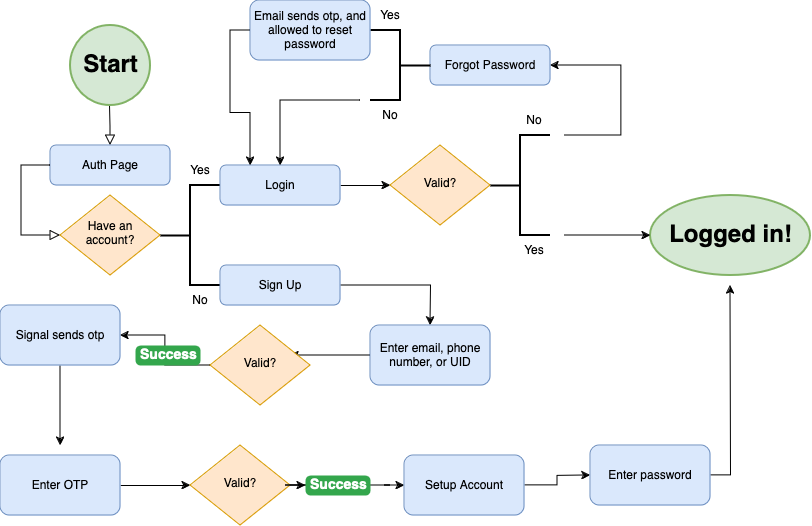

The diagram above was exported from draw.io. Its source (the exported page's mxGraphModel, read from the mxfile embedded in the PNG):
<mxGraphModel dx="954" dy="614" grid="1" gridSize="10" guides="1" tooltips="1" connect="1" arrows="1" fold="1" page="1" pageScale="1" pageWidth="827" pageHeight="1169" background="#FFFFFF" math="0" shadow="0">
  <root>
    <mxCell id="WIyWlLk6GJQsqaUBKTNV-0" />
    <mxCell id="WIyWlLk6GJQsqaUBKTNV-1" parent="WIyWlLk6GJQsqaUBKTNV-0" />
    <mxCell id="tLAa4-oBROdeahtazEGl-29" value="" style="edgeStyle=orthogonalEdgeStyle;rounded=0;html=1;jettySize=auto;orthogonalLoop=1;fontSize=11;endArrow=block;endFill=0;endSize=8;strokeWidth=1;shadow=0;labelBackgroundColor=none;exitX=0.5;exitY=1;exitDx=0;exitDy=0;" edge="1" parent="WIyWlLk6GJQsqaUBKTNV-1">
      <mxGeometry x="-0.3204" y="7" relative="1" as="geometry">
        <mxPoint as="offset" />
        <mxPoint x="119.5" y="120" as="sourcePoint" />
        <mxPoint x="120" y="160" as="targetPoint" />
      </mxGeometry>
    </mxCell>
    <mxCell id="tLAa4-oBROdeahtazEGl-32" value="" style="strokeWidth=2;html=1;shape=mxgraph.flowchart.start_2;whiteSpace=wrap;fillColor=#d5e8d4;strokeColor=#82b366;" vertex="1" parent="WIyWlLk6GJQsqaUBKTNV-1">
      <mxGeometry x="80" y="40" width="80" height="80" as="geometry" />
    </mxCell>
    <mxCell id="tLAa4-oBROdeahtazEGl-33" value="Start" style="text;strokeColor=none;fillColor=none;html=1;fontSize=24;fontStyle=1;verticalAlign=middle;align=center;" vertex="1" parent="WIyWlLk6GJQsqaUBKTNV-1">
      <mxGeometry x="70" y="60" width="100" height="40" as="geometry" />
    </mxCell>
    <mxCell id="tLAa4-oBROdeahtazEGl-34" value="Auth Page" style="rounded=1;whiteSpace=wrap;html=1;fontSize=12;glass=0;strokeWidth=1;shadow=0;fillColor=#dae8fc;strokeColor=#6c8ebf;" vertex="1" parent="WIyWlLk6GJQsqaUBKTNV-1">
      <mxGeometry x="60" y="160" width="120" height="40" as="geometry" />
    </mxCell>
    <mxCell id="tLAa4-oBROdeahtazEGl-35" value="" style="edgeStyle=orthogonalEdgeStyle;rounded=0;html=1;jettySize=auto;orthogonalLoop=1;fontSize=11;endArrow=block;endFill=0;endSize=8;strokeWidth=1;shadow=0;labelBackgroundColor=none;exitX=0;exitY=0.5;exitDx=0;exitDy=0;entryX=0;entryY=0.5;entryDx=0;entryDy=0;" edge="1" parent="WIyWlLk6GJQsqaUBKTNV-1" source="tLAa4-oBROdeahtazEGl-34" target="tLAa4-oBROdeahtazEGl-36">
      <mxGeometry x="-0.3204" y="7" relative="1" as="geometry">
        <mxPoint as="offset" />
        <mxPoint x="30" y="180" as="sourcePoint" />
        <mxPoint x="60" y="250" as="targetPoint" />
        <Array as="points">
          <mxPoint x="31" y="180" />
          <mxPoint x="31" y="250" />
        </Array>
      </mxGeometry>
    </mxCell>
    <mxCell id="tLAa4-oBROdeahtazEGl-36" value="Have an account?" style="rhombus;whiteSpace=wrap;html=1;shadow=0;fontFamily=Helvetica;fontSize=12;align=center;strokeWidth=1;spacing=6;spacingTop=-4;fillColor=#ffe6cc;strokeColor=#d79b00;" vertex="1" parent="WIyWlLk6GJQsqaUBKTNV-1">
      <mxGeometry x="70" y="210" width="100" height="80" as="geometry" />
    </mxCell>
    <mxCell id="tLAa4-oBROdeahtazEGl-37" value="" style="strokeWidth=2;html=1;shape=mxgraph.flowchart.annotation_2;align=left;labelPosition=right;pointerEvents=1;" vertex="1" parent="WIyWlLk6GJQsqaUBKTNV-1">
      <mxGeometry x="170" y="200" width="60" height="100" as="geometry" />
    </mxCell>
    <mxCell id="tLAa4-oBROdeahtazEGl-38" value="Yes" style="text;html=1;align=center;verticalAlign=middle;whiteSpace=wrap;rounded=0;" vertex="1" parent="WIyWlLk6GJQsqaUBKTNV-1">
      <mxGeometry x="180" y="170" width="60" height="30" as="geometry" />
    </mxCell>
    <mxCell id="tLAa4-oBROdeahtazEGl-39" value="No" style="text;html=1;align=center;verticalAlign=middle;whiteSpace=wrap;rounded=0;" vertex="1" parent="WIyWlLk6GJQsqaUBKTNV-1">
      <mxGeometry x="180" y="300" width="60" height="30" as="geometry" />
    </mxCell>
    <mxCell id="tLAa4-oBROdeahtazEGl-58" style="edgeStyle=orthogonalEdgeStyle;rounded=0;orthogonalLoop=1;jettySize=auto;html=1;exitX=1;exitY=0.5;exitDx=0;exitDy=0;" edge="1" parent="WIyWlLk6GJQsqaUBKTNV-1" source="tLAa4-oBROdeahtazEGl-40">
      <mxGeometry relative="1" as="geometry">
        <mxPoint x="440" y="340" as="targetPoint" />
      </mxGeometry>
    </mxCell>
    <mxCell id="tLAa4-oBROdeahtazEGl-40" value="Sign Up" style="rounded=1;whiteSpace=wrap;html=1;fontSize=12;glass=0;strokeWidth=1;shadow=0;fillColor=#dae8fc;strokeColor=#6c8ebf;" vertex="1" parent="WIyWlLk6GJQsqaUBKTNV-1">
      <mxGeometry x="230" y="280" width="120" height="40" as="geometry" />
    </mxCell>
    <mxCell id="tLAa4-oBROdeahtazEGl-45" style="edgeStyle=orthogonalEdgeStyle;rounded=0;orthogonalLoop=1;jettySize=auto;html=1;exitX=1;exitY=0.5;exitDx=0;exitDy=0;entryX=0;entryY=0.5;entryDx=0;entryDy=0;" edge="1" parent="WIyWlLk6GJQsqaUBKTNV-1" source="tLAa4-oBROdeahtazEGl-41" target="tLAa4-oBROdeahtazEGl-42">
      <mxGeometry relative="1" as="geometry" />
    </mxCell>
    <mxCell id="tLAa4-oBROdeahtazEGl-41" value="Login" style="rounded=1;whiteSpace=wrap;html=1;fontSize=12;glass=0;strokeWidth=1;shadow=0;fillColor=#dae8fc;strokeColor=#6c8ebf;" vertex="1" parent="WIyWlLk6GJQsqaUBKTNV-1">
      <mxGeometry x="230" y="180" width="120" height="40" as="geometry" />
    </mxCell>
    <mxCell id="tLAa4-oBROdeahtazEGl-42" value="Valid?" style="rhombus;whiteSpace=wrap;html=1;shadow=0;fontFamily=Helvetica;fontSize=12;align=center;strokeWidth=1;spacing=6;spacingTop=-4;fillColor=#ffe6cc;strokeColor=#d79b00;" vertex="1" parent="WIyWlLk6GJQsqaUBKTNV-1">
      <mxGeometry x="400" y="160" width="100" height="80" as="geometry" />
    </mxCell>
    <mxCell id="tLAa4-oBROdeahtazEGl-46" value="" style="strokeWidth=2;html=1;shape=mxgraph.flowchart.annotation_2;align=left;labelPosition=right;pointerEvents=1;" vertex="1" parent="WIyWlLk6GJQsqaUBKTNV-1">
      <mxGeometry x="500" y="150" width="60" height="100" as="geometry" />
    </mxCell>
    <mxCell id="tLAa4-oBROdeahtazEGl-47" value="Yes" style="text;html=1;align=center;verticalAlign=middle;whiteSpace=wrap;rounded=0;" vertex="1" parent="WIyWlLk6GJQsqaUBKTNV-1">
      <mxGeometry x="514" y="250" width="60" height="30" as="geometry" />
    </mxCell>
    <mxCell id="tLAa4-oBROdeahtazEGl-49" style="edgeStyle=orthogonalEdgeStyle;rounded=0;orthogonalLoop=1;jettySize=auto;html=1;exitX=1;exitY=1;exitDx=0;exitDy=0;" edge="1" parent="WIyWlLk6GJQsqaUBKTNV-1" source="tLAa4-oBROdeahtazEGl-48">
      <mxGeometry relative="1" as="geometry">
        <mxPoint x="560" y="80" as="targetPoint" />
        <Array as="points">
          <mxPoint x="631" y="150" />
        </Array>
      </mxGeometry>
    </mxCell>
    <mxCell id="tLAa4-oBROdeahtazEGl-48" value="No" style="text;html=1;align=center;verticalAlign=middle;whiteSpace=wrap;rounded=0;" vertex="1" parent="WIyWlLk6GJQsqaUBKTNV-1">
      <mxGeometry x="514" y="120" width="60" height="30" as="geometry" />
    </mxCell>
    <mxCell id="tLAa4-oBROdeahtazEGl-50" value="Forgot Password" style="rounded=1;whiteSpace=wrap;html=1;fontSize=12;glass=0;strokeWidth=1;shadow=0;fillColor=#dae8fc;strokeColor=#6c8ebf;" vertex="1" parent="WIyWlLk6GJQsqaUBKTNV-1">
      <mxGeometry x="440" y="60" width="120" height="40" as="geometry" />
    </mxCell>
    <mxCell id="tLAa4-oBROdeahtazEGl-51" value="" style="strokeWidth=2;html=1;shape=mxgraph.flowchart.annotation_2;align=left;labelPosition=right;pointerEvents=1;direction=west;" vertex="1" parent="WIyWlLk6GJQsqaUBKTNV-1">
      <mxGeometry x="380" y="45" width="60" height="70" as="geometry" />
    </mxCell>
    <mxCell id="tLAa4-oBROdeahtazEGl-54" style="edgeStyle=orthogonalEdgeStyle;rounded=0;orthogonalLoop=1;jettySize=auto;html=1;exitX=0;exitY=0;exitDx=0;exitDy=0;entryX=0.5;entryY=0;entryDx=0;entryDy=0;" edge="1" parent="WIyWlLk6GJQsqaUBKTNV-1" source="tLAa4-oBROdeahtazEGl-52" target="tLAa4-oBROdeahtazEGl-41">
      <mxGeometry relative="1" as="geometry">
        <Array as="points">
          <mxPoint x="290" y="115" />
        </Array>
      </mxGeometry>
    </mxCell>
    <mxCell id="tLAa4-oBROdeahtazEGl-52" value="No" style="text;html=1;align=center;verticalAlign=middle;whiteSpace=wrap;rounded=0;" vertex="1" parent="WIyWlLk6GJQsqaUBKTNV-1">
      <mxGeometry x="370" y="115" width="60" height="30" as="geometry" />
    </mxCell>
    <mxCell id="tLAa4-oBROdeahtazEGl-53" value="Yes" style="text;html=1;align=center;verticalAlign=middle;whiteSpace=wrap;rounded=0;" vertex="1" parent="WIyWlLk6GJQsqaUBKTNV-1">
      <mxGeometry x="370" y="15" width="60" height="30" as="geometry" />
    </mxCell>
    <mxCell id="tLAa4-oBROdeahtazEGl-55" value="" style="strokeWidth=2;html=1;shape=mxgraph.flowchart.start_2;whiteSpace=wrap;fillColor=#d5e8d4;strokeColor=#82b366;" vertex="1" parent="WIyWlLk6GJQsqaUBKTNV-1">
      <mxGeometry x="660" y="210" width="160" height="80" as="geometry" />
    </mxCell>
    <mxCell id="tLAa4-oBROdeahtazEGl-56" value="Logged in!" style="text;strokeColor=none;fillColor=none;html=1;fontSize=24;fontStyle=1;verticalAlign=middle;align=center;" vertex="1" parent="WIyWlLk6GJQsqaUBKTNV-1">
      <mxGeometry x="690" y="230" width="100" height="40" as="geometry" />
    </mxCell>
    <mxCell id="tLAa4-oBROdeahtazEGl-57" style="edgeStyle=orthogonalEdgeStyle;rounded=0;orthogonalLoop=1;jettySize=auto;html=1;exitX=1;exitY=0;exitDx=0;exitDy=0;entryX=0;entryY=0.5;entryDx=0;entryDy=0;entryPerimeter=0;" edge="1" parent="WIyWlLk6GJQsqaUBKTNV-1" source="tLAa4-oBROdeahtazEGl-47" target="tLAa4-oBROdeahtazEGl-55">
      <mxGeometry relative="1" as="geometry">
        <Array as="points">
          <mxPoint x="600" y="250" />
          <mxPoint x="600" y="250" />
        </Array>
      </mxGeometry>
    </mxCell>
    <mxCell id="tLAa4-oBROdeahtazEGl-60" style="edgeStyle=orthogonalEdgeStyle;rounded=0;orthogonalLoop=1;jettySize=auto;html=1;" edge="1" parent="WIyWlLk6GJQsqaUBKTNV-1" source="tLAa4-oBROdeahtazEGl-59">
      <mxGeometry relative="1" as="geometry">
        <mxPoint x="300" y="370" as="targetPoint" />
      </mxGeometry>
    </mxCell>
    <mxCell id="tLAa4-oBROdeahtazEGl-59" value="Enter email, phone number, or UID" style="rounded=1;whiteSpace=wrap;html=1;fontSize=12;glass=0;strokeWidth=1;shadow=0;fillColor=#dae8fc;strokeColor=#6c8ebf;" vertex="1" parent="WIyWlLk6GJQsqaUBKTNV-1">
      <mxGeometry x="380" y="340" width="120" height="60" as="geometry" />
    </mxCell>
    <mxCell id="tLAa4-oBROdeahtazEGl-64" style="edgeStyle=orthogonalEdgeStyle;rounded=0;orthogonalLoop=1;jettySize=auto;html=1;exitX=0;exitY=0.5;exitDx=0;exitDy=0;entryX=1;entryY=0.5;entryDx=0;entryDy=0;" edge="1" parent="WIyWlLk6GJQsqaUBKTNV-1" source="tLAa4-oBROdeahtazEGl-62" target="tLAa4-oBROdeahtazEGl-63">
      <mxGeometry relative="1" as="geometry" />
    </mxCell>
    <mxCell id="tLAa4-oBROdeahtazEGl-62" value="Valid?" style="rhombus;whiteSpace=wrap;html=1;shadow=0;fontFamily=Helvetica;fontSize=12;align=center;strokeWidth=1;spacing=6;spacingTop=-4;fillColor=#ffe6cc;strokeColor=#d79b00;" vertex="1" parent="WIyWlLk6GJQsqaUBKTNV-1">
      <mxGeometry x="220" y="340" width="100" height="80" as="geometry" />
    </mxCell>
    <mxCell id="tLAa4-oBROdeahtazEGl-66" style="edgeStyle=orthogonalEdgeStyle;rounded=0;orthogonalLoop=1;jettySize=auto;html=1;" edge="1" parent="WIyWlLk6GJQsqaUBKTNV-1" source="tLAa4-oBROdeahtazEGl-63">
      <mxGeometry relative="1" as="geometry">
        <mxPoint x="70" y="460" as="targetPoint" />
      </mxGeometry>
    </mxCell>
    <mxCell id="tLAa4-oBROdeahtazEGl-63" value="Signal sends otp" style="rounded=1;whiteSpace=wrap;html=1;fontSize=12;glass=0;strokeWidth=1;shadow=0;fillColor=#dae8fc;strokeColor=#6c8ebf;" vertex="1" parent="WIyWlLk6GJQsqaUBKTNV-1">
      <mxGeometry x="10" y="320" width="120" height="60" as="geometry" />
    </mxCell>
    <mxCell id="tLAa4-oBROdeahtazEGl-68" style="edgeStyle=orthogonalEdgeStyle;rounded=0;orthogonalLoop=1;jettySize=auto;html=1;exitX=1;exitY=0.5;exitDx=0;exitDy=0;entryX=0;entryY=0.5;entryDx=0;entryDy=0;" edge="1" parent="WIyWlLk6GJQsqaUBKTNV-1" source="tLAa4-oBROdeahtazEGl-67" target="tLAa4-oBROdeahtazEGl-69">
      <mxGeometry relative="1" as="geometry">
        <mxPoint x="210" y="490" as="targetPoint" />
      </mxGeometry>
    </mxCell>
    <mxCell id="tLAa4-oBROdeahtazEGl-67" value="Enter OTP" style="rounded=1;whiteSpace=wrap;html=1;fontSize=12;glass=0;strokeWidth=1;shadow=0;fillColor=#dae8fc;strokeColor=#6c8ebf;" vertex="1" parent="WIyWlLk6GJQsqaUBKTNV-1">
      <mxGeometry x="10" y="470" width="120" height="60" as="geometry" />
    </mxCell>
    <mxCell id="tLAa4-oBROdeahtazEGl-70" style="edgeStyle=orthogonalEdgeStyle;rounded=0;orthogonalLoop=1;jettySize=auto;html=1;entryX=0;entryY=0.5;entryDx=0;entryDy=0;" edge="1" parent="WIyWlLk6GJQsqaUBKTNV-1" source="tLAa4-oBROdeahtazEGl-83" target="tLAa4-oBROdeahtazEGl-72">
      <mxGeometry relative="1" as="geometry">
        <mxPoint x="410" y="490" as="targetPoint" />
      </mxGeometry>
    </mxCell>
    <mxCell id="tLAa4-oBROdeahtazEGl-69" value="Valid?" style="rhombus;whiteSpace=wrap;html=1;shadow=0;fontFamily=Helvetica;fontSize=12;align=center;strokeWidth=1;spacing=6;spacingTop=-4;fillColor=#ffe6cc;strokeColor=#d79b00;" vertex="1" parent="WIyWlLk6GJQsqaUBKTNV-1">
      <mxGeometry x="200" y="460" width="100" height="80" as="geometry" />
    </mxCell>
    <mxCell id="tLAa4-oBROdeahtazEGl-73" style="edgeStyle=orthogonalEdgeStyle;rounded=0;orthogonalLoop=1;jettySize=auto;html=1;" edge="1" parent="WIyWlLk6GJQsqaUBKTNV-1" source="tLAa4-oBROdeahtazEGl-72">
      <mxGeometry relative="1" as="geometry">
        <mxPoint x="600" y="490" as="targetPoint" />
      </mxGeometry>
    </mxCell>
    <mxCell id="tLAa4-oBROdeahtazEGl-72" value="Setup Account" style="rounded=1;whiteSpace=wrap;html=1;fontSize=12;glass=0;strokeWidth=1;shadow=0;fillColor=#dae8fc;strokeColor=#6c8ebf;" vertex="1" parent="WIyWlLk6GJQsqaUBKTNV-1">
      <mxGeometry x="414" y="470" width="120" height="60" as="geometry" />
    </mxCell>
    <mxCell id="tLAa4-oBROdeahtazEGl-85" style="edgeStyle=orthogonalEdgeStyle;rounded=0;orthogonalLoop=1;jettySize=auto;html=1;" edge="1" parent="WIyWlLk6GJQsqaUBKTNV-1" source="tLAa4-oBROdeahtazEGl-74">
      <mxGeometry relative="1" as="geometry">
        <mxPoint x="740" y="300" as="targetPoint" />
      </mxGeometry>
    </mxCell>
    <mxCell id="tLAa4-oBROdeahtazEGl-74" value="Enter password" style="rounded=1;whiteSpace=wrap;html=1;fontSize=12;glass=0;strokeWidth=1;shadow=0;fillColor=#dae8fc;strokeColor=#6c8ebf;" vertex="1" parent="WIyWlLk6GJQsqaUBKTNV-1">
      <mxGeometry x="600" y="460" width="120" height="60" as="geometry" />
    </mxCell>
    <mxCell id="tLAa4-oBROdeahtazEGl-80" value="Success" style="html=1;shadow=0;dashed=0;shape=mxgraph.bootstrap.rrect;rSize=5;strokeColor=none;strokeWidth=1;fillColor=#33A64C;fontColor=#FFFFFF;whiteSpace=wrap;align=left;verticalAlign=middle;spacingLeft=0;fontStyle=1;fontSize=14;spacing=5;" vertex="1" parent="WIyWlLk6GJQsqaUBKTNV-1">
      <mxGeometry x="145" y="360" width="65" height="20" as="geometry" />
    </mxCell>
    <mxCell id="tLAa4-oBROdeahtazEGl-84" value="" style="edgeStyle=orthogonalEdgeStyle;rounded=0;orthogonalLoop=1;jettySize=auto;html=1;entryX=0;entryY=0.5;entryDx=0;entryDy=0;" edge="1" parent="WIyWlLk6GJQsqaUBKTNV-1" source="tLAa4-oBROdeahtazEGl-69" target="tLAa4-oBROdeahtazEGl-83">
      <mxGeometry relative="1" as="geometry">
        <mxPoint x="414" y="500" as="targetPoint" />
        <mxPoint x="300" y="500" as="sourcePoint" />
      </mxGeometry>
    </mxCell>
    <mxCell id="tLAa4-oBROdeahtazEGl-83" value="Success" style="html=1;shadow=0;dashed=0;shape=mxgraph.bootstrap.rrect;rSize=5;strokeColor=none;strokeWidth=1;fillColor=#33A64C;fontColor=#FFFFFF;whiteSpace=wrap;align=left;verticalAlign=middle;spacingLeft=0;fontStyle=1;fontSize=14;spacing=5;" vertex="1" parent="WIyWlLk6GJQsqaUBKTNV-1">
      <mxGeometry x="315" y="490" width="65" height="20" as="geometry" />
    </mxCell>
    <mxCell id="tLAa4-oBROdeahtazEGl-87" style="edgeStyle=orthogonalEdgeStyle;rounded=0;orthogonalLoop=1;jettySize=auto;html=1;exitX=0;exitY=0.5;exitDx=0;exitDy=0;entryX=0.25;entryY=0;entryDx=0;entryDy=0;" edge="1" parent="WIyWlLk6GJQsqaUBKTNV-1" source="tLAa4-oBROdeahtazEGl-86" target="tLAa4-oBROdeahtazEGl-41">
      <mxGeometry relative="1" as="geometry" />
    </mxCell>
    <mxCell id="tLAa4-oBROdeahtazEGl-86" value="Email sends otp, and allowed to reset password" style="rounded=1;whiteSpace=wrap;html=1;fontSize=12;glass=0;strokeWidth=1;shadow=0;fillColor=#dae8fc;strokeColor=#6c8ebf;" vertex="1" parent="WIyWlLk6GJQsqaUBKTNV-1">
      <mxGeometry x="260" y="15" width="120" height="60" as="geometry" />
    </mxCell>
  </root>
</mxGraphModel>